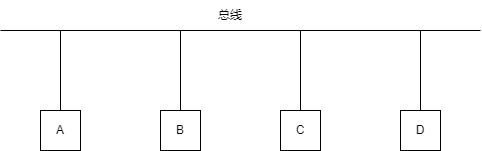

The diagram above was exported from draw.io. Its source (the exported page's mxGraphModel, read from the mxfile embedded in the PNG):
<mxGraphModel dx="1036" dy="661" grid="1" gridSize="10" guides="1" tooltips="1" connect="1" arrows="1" fold="1" page="1" pageScale="1" pageWidth="1169" pageHeight="1654" math="0" shadow="0">
  <root>
    <mxCell id="0" />
    <mxCell id="1" parent="0" />
    <mxCell id="ahknsMZUAm_kX3rIvKeA-1" value="" style="endArrow=none;html=1;rounded=0;" edge="1" parent="1">
      <mxGeometry width="50" height="50" relative="1" as="geometry">
        <mxPoint x="240" y="200" as="sourcePoint" />
        <mxPoint x="720" y="200" as="targetPoint" />
      </mxGeometry>
    </mxCell>
    <mxCell id="ahknsMZUAm_kX3rIvKeA-2" value="总线&lt;br&gt;" style="text;html=1;strokeColor=none;fillColor=none;align=center;verticalAlign=middle;whiteSpace=wrap;rounded=0;" vertex="1" parent="1">
      <mxGeometry x="440" y="170" width="60" height="30" as="geometry" />
    </mxCell>
    <mxCell id="ahknsMZUAm_kX3rIvKeA-3" value="A" style="rounded=0;whiteSpace=wrap;html=1;" vertex="1" parent="1">
      <mxGeometry x="280" y="280" width="40" height="40" as="geometry" />
    </mxCell>
    <mxCell id="ahknsMZUAm_kX3rIvKeA-4" value="B" style="rounded=0;whiteSpace=wrap;html=1;" vertex="1" parent="1">
      <mxGeometry x="400" y="280" width="40" height="40" as="geometry" />
    </mxCell>
    <mxCell id="ahknsMZUAm_kX3rIvKeA-5" value="C" style="rounded=0;whiteSpace=wrap;html=1;" vertex="1" parent="1">
      <mxGeometry x="520" y="280" width="40" height="40" as="geometry" />
    </mxCell>
    <mxCell id="ahknsMZUAm_kX3rIvKeA-6" value="D" style="rounded=0;whiteSpace=wrap;html=1;" vertex="1" parent="1">
      <mxGeometry x="640" y="280" width="40" height="40" as="geometry" />
    </mxCell>
    <mxCell id="ahknsMZUAm_kX3rIvKeA-8" value="" style="endArrow=none;html=1;rounded=0;entryX=0.5;entryY=0;entryDx=0;entryDy=0;" edge="1" parent="1" target="ahknsMZUAm_kX3rIvKeA-3">
      <mxGeometry width="50" height="50" relative="1" as="geometry">
        <mxPoint x="300" y="200" as="sourcePoint" />
        <mxPoint x="550" y="410" as="targetPoint" />
      </mxGeometry>
    </mxCell>
    <mxCell id="ahknsMZUAm_kX3rIvKeA-9" value="" style="endArrow=none;html=1;rounded=0;entryX=0.5;entryY=0;entryDx=0;entryDy=0;" edge="1" parent="1" target="ahknsMZUAm_kX3rIvKeA-4">
      <mxGeometry width="50" height="50" relative="1" as="geometry">
        <mxPoint x="420" y="200" as="sourcePoint" />
        <mxPoint x="550" y="410" as="targetPoint" />
      </mxGeometry>
    </mxCell>
    <mxCell id="ahknsMZUAm_kX3rIvKeA-10" value="" style="endArrow=none;html=1;rounded=0;" edge="1" parent="1">
      <mxGeometry width="50" height="50" relative="1" as="geometry">
        <mxPoint x="540" y="200" as="sourcePoint" />
        <mxPoint x="540" y="280" as="targetPoint" />
      </mxGeometry>
    </mxCell>
    <mxCell id="ahknsMZUAm_kX3rIvKeA-11" value="" style="endArrow=none;html=1;rounded=0;entryX=0.5;entryY=0;entryDx=0;entryDy=0;" edge="1" parent="1" target="ahknsMZUAm_kX3rIvKeA-6">
      <mxGeometry width="50" height="50" relative="1" as="geometry">
        <mxPoint x="660" y="200" as="sourcePoint" />
        <mxPoint x="550" y="410" as="targetPoint" />
      </mxGeometry>
    </mxCell>
  </root>
</mxGraphModel>